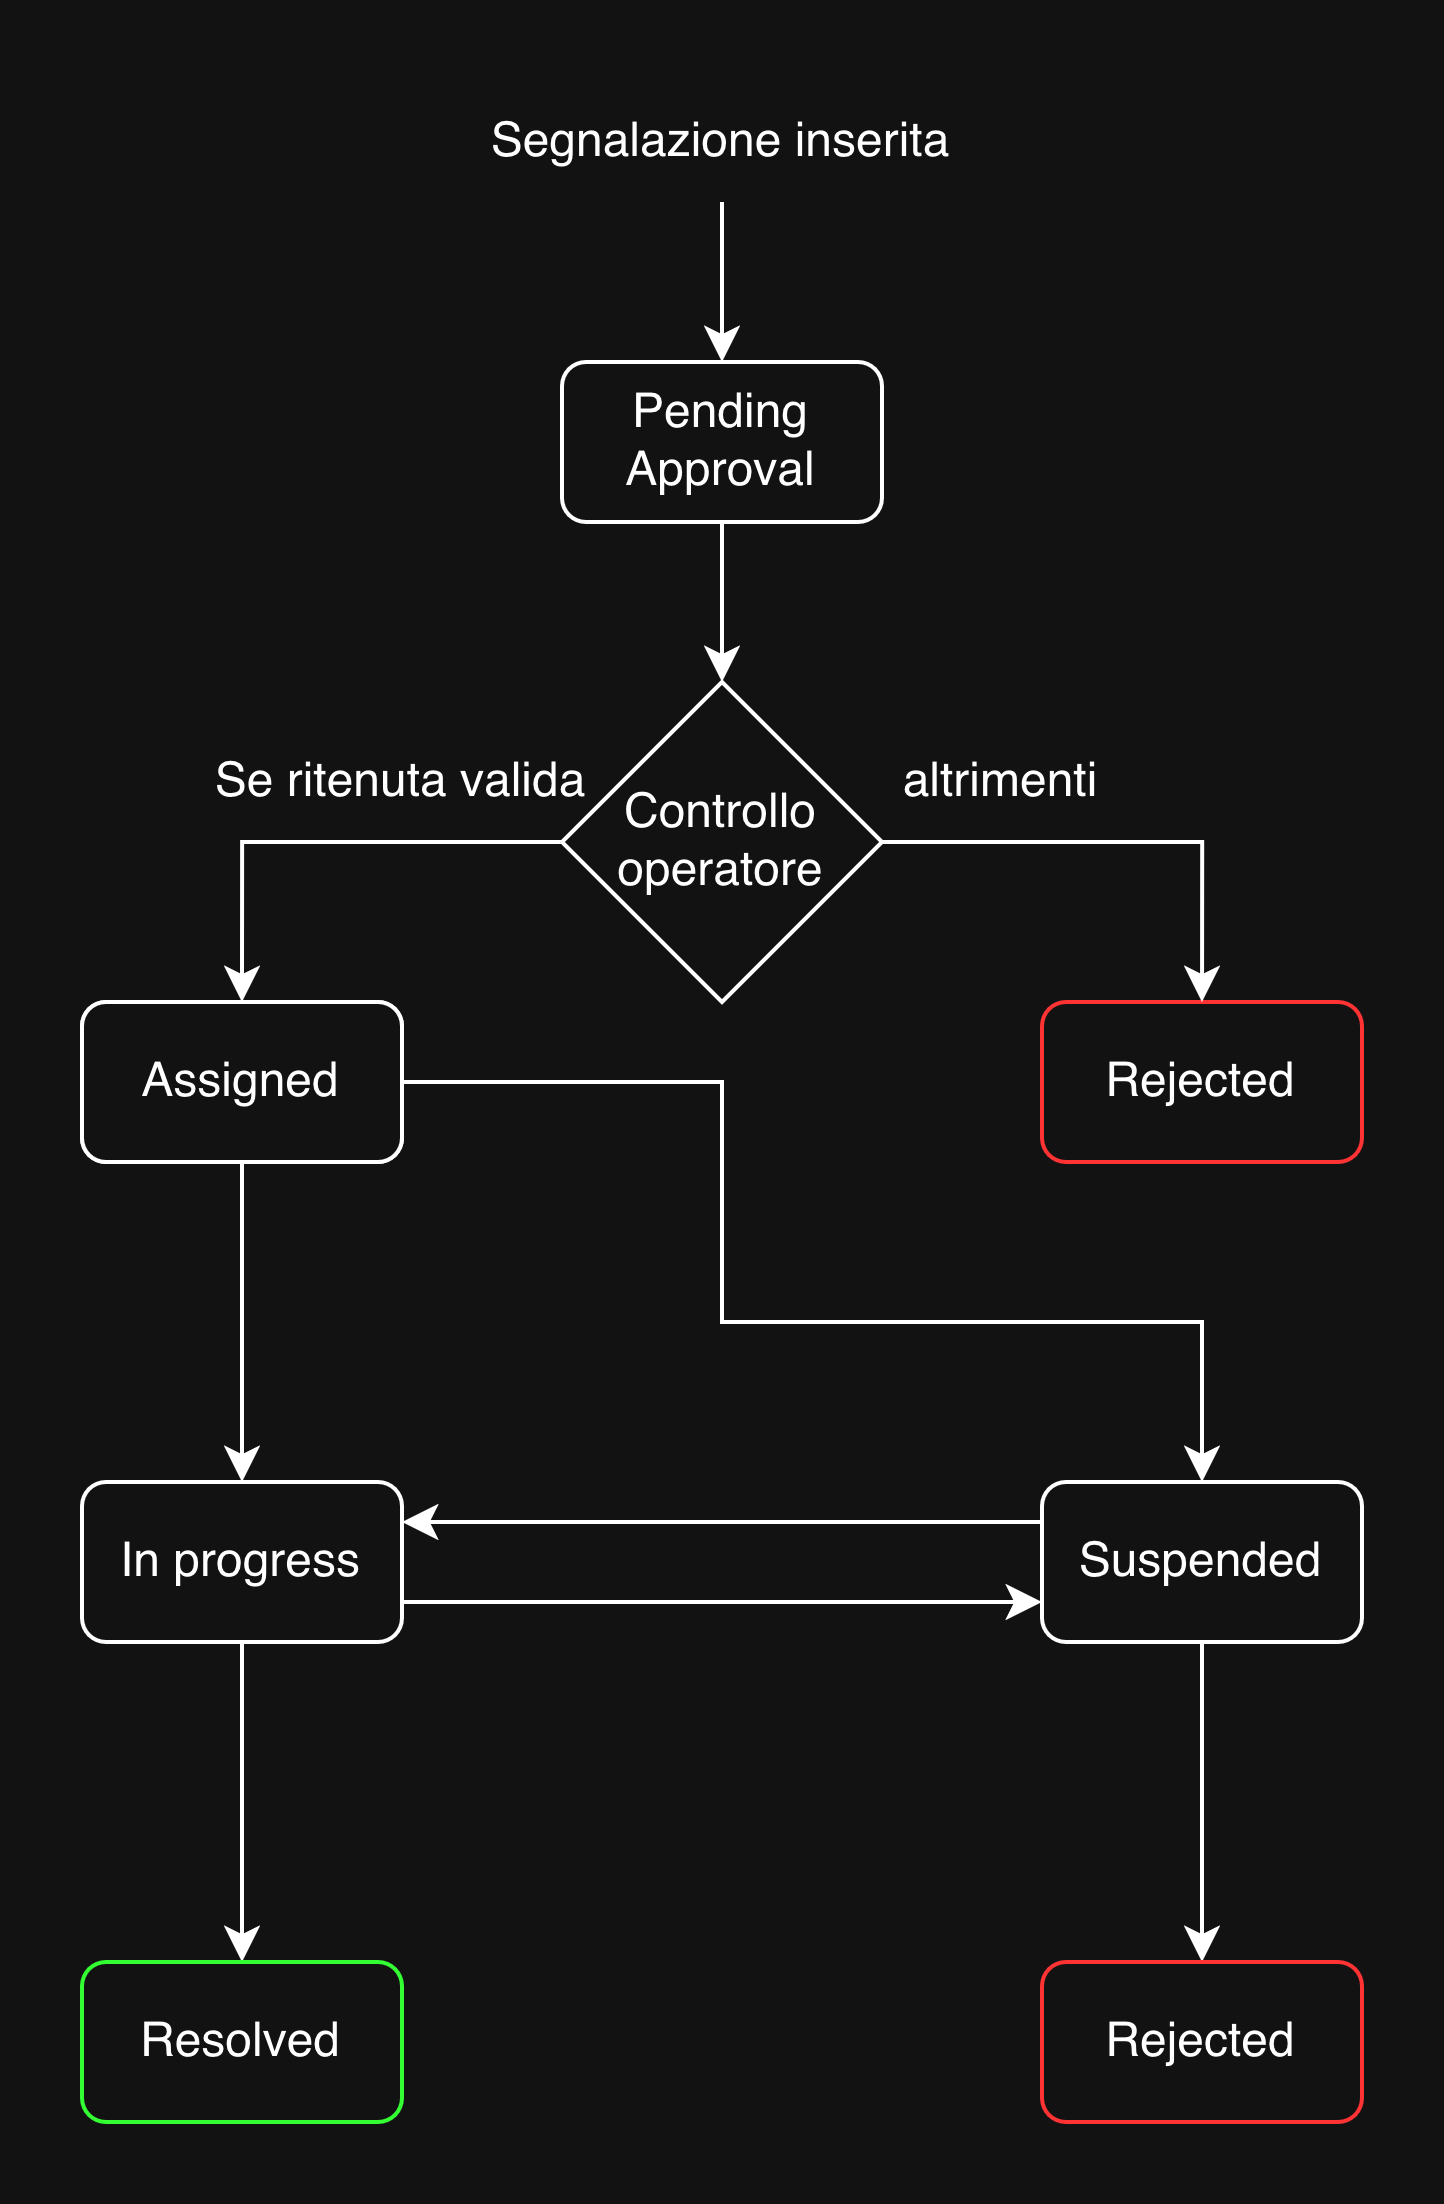

The diagram above was exported from draw.io. Its source (the exported page's mxGraphModel, read from the mxfile embedded in the PNG):
<mxGraphModel dx="1617" dy="566" grid="0" gridSize="10" guides="1" tooltips="1" connect="1" arrows="1" fold="1" page="1" pageScale="1" pageWidth="827" pageHeight="1169" math="0" shadow="0">
  <root>
    <mxCell id="0" />
    <mxCell id="1" parent="0" />
    <mxCell id="tUGCsCAA1xvLotI6zc2s-1" parent="1" style="rounded=1;whiteSpace=wrap;html=1;" value="&lt;font style=&quot;font-size: 12px;&quot;&gt;Pending Approval&lt;/font&gt;" vertex="1">
      <mxGeometry height="40" width="80" x="80" y="120" as="geometry" />
    </mxCell>
    <mxCell id="tUGCsCAA1xvLotI6zc2s-2" edge="1" parent="1" style="endArrow=classic;html=1;rounded=0;entryX=0.5;entryY=0;entryDx=0;entryDy=0;" target="tUGCsCAA1xvLotI6zc2s-1" value="">
      <mxGeometry height="50" relative="1" width="50" as="geometry">
        <mxPoint x="120" y="80" as="sourcePoint" />
        <mxPoint x="300" y="240" as="targetPoint" />
      </mxGeometry>
    </mxCell>
    <mxCell id="tUGCsCAA1xvLotI6zc2s-4" parent="1" style="text;html=1;whiteSpace=wrap;strokeColor=none;fillColor=none;align=center;verticalAlign=middle;rounded=0;" value="&lt;font style=&quot;font-size: 12px;&quot;&gt;Segnalazione inserita&lt;/font&gt;" vertex="1">
      <mxGeometry height="30" width="120" x="60" y="50" as="geometry" />
    </mxCell>
    <mxCell id="tUGCsCAA1xvLotI6zc2s-5" parent="1" style="rounded=1;whiteSpace=wrap;html=1;strokeColor=light-dark(#000000,#FF3333);" value="Rejected" vertex="1">
      <mxGeometry height="40" width="80" x="200" y="280" as="geometry" />
    </mxCell>
    <mxCell id="tUGCsCAA1xvLotI6zc2s-6" edge="1" parent="1" source="tUGCsCAA1xvLotI6zc2s-1" style="endArrow=classic;html=1;rounded=0;exitX=0.5;exitY=1;exitDx=0;exitDy=0;" target="tUGCsCAA1xvLotI6zc2s-8" value="">
      <mxGeometry height="50" relative="1" width="50" as="geometry">
        <mxPoint x="150" y="190" as="sourcePoint" />
        <mxPoint x="190" y="140" as="targetPoint" />
      </mxGeometry>
    </mxCell>
    <mxCell id="tUGCsCAA1xvLotI6zc2s-11" edge="1" parent="1" source="tUGCsCAA1xvLotI6zc2s-8" style="edgeStyle=orthogonalEdgeStyle;rounded=0;orthogonalLoop=1;jettySize=auto;html=1;exitX=0;exitY=0.5;exitDx=0;exitDy=0;entryX=0.5;entryY=0;entryDx=0;entryDy=0;" target="tUGCsCAA1xvLotI6zc2s-10">
      <mxGeometry relative="1" as="geometry" />
    </mxCell>
    <mxCell id="tUGCsCAA1xvLotI6zc2s-12" edge="1" parent="1" source="tUGCsCAA1xvLotI6zc2s-8" style="edgeStyle=orthogonalEdgeStyle;rounded=0;orthogonalLoop=1;jettySize=auto;html=1;exitX=1;exitY=0.5;exitDx=0;exitDy=0;entryX=0.5;entryY=0;entryDx=0;entryDy=0;" target="tUGCsCAA1xvLotI6zc2s-5">
      <mxGeometry relative="1" as="geometry" />
    </mxCell>
    <mxCell id="tUGCsCAA1xvLotI6zc2s-8" parent="1" style="rhombus;whiteSpace=wrap;html=1;" value="Controllo operatore" vertex="1">
      <mxGeometry height="80" width="80" x="80" y="200" as="geometry" />
    </mxCell>
    <mxCell id="tUGCsCAA1xvLotI6zc2s-10" parent="1" style="rounded=1;whiteSpace=wrap;html=1;" value="Rejected" vertex="1">
      <mxGeometry height="40" width="80" x="-40" y="280" as="geometry" />
    </mxCell>
    <mxCell id="tUGCsCAA1xvLotI6zc2s-13" parent="1" style="text;html=1;whiteSpace=wrap;strokeColor=none;fillColor=none;align=center;verticalAlign=middle;rounded=0;" value="Se ritenuta valida" vertex="1">
      <mxGeometry height="30" width="100" x="-10" y="210" as="geometry" />
    </mxCell>
    <mxCell id="tUGCsCAA1xvLotI6zc2s-14" parent="1" style="text;html=1;whiteSpace=wrap;strokeColor=none;fillColor=none;align=center;verticalAlign=middle;rounded=0;" value="altrimenti" vertex="1">
      <mxGeometry height="30" width="100" x="140" y="210" as="geometry" />
    </mxCell>
    <mxCell id="tUGCsCAA1xvLotI6zc2s-18" edge="1" parent="1" source="tUGCsCAA1xvLotI6zc2s-15" style="edgeStyle=orthogonalEdgeStyle;rounded=0;orthogonalLoop=1;jettySize=auto;html=1;" target="tUGCsCAA1xvLotI6zc2s-16">
      <mxGeometry relative="1" as="geometry" />
    </mxCell>
    <mxCell id="tUGCsCAA1xvLotI6zc2s-19" edge="1" parent="1" source="tUGCsCAA1xvLotI6zc2s-15" style="rounded=0;orthogonalLoop=1;jettySize=auto;html=1;entryX=0.5;entryY=0;entryDx=0;entryDy=0;" target="tUGCsCAA1xvLotI6zc2s-17">
      <mxGeometry relative="1" as="geometry">
        <Array as="points">
          <mxPoint x="80" y="300" />
          <mxPoint x="120" y="300" />
          <mxPoint x="120" y="360" />
          <mxPoint x="240" y="360" />
        </Array>
      </mxGeometry>
    </mxCell>
    <mxCell id="tUGCsCAA1xvLotI6zc2s-15" parent="1" style="rounded=1;whiteSpace=wrap;html=1;" value="Assigned" vertex="1">
      <mxGeometry height="40" width="80" x="-40" y="280" as="geometry" />
    </mxCell>
    <mxCell id="tUGCsCAA1xvLotI6zc2s-20" edge="1" parent="1" style="edgeStyle=orthogonalEdgeStyle;rounded=0;orthogonalLoop=1;jettySize=auto;html=1;entryX=0;entryY=0.5;entryDx=0;entryDy=0;">
      <mxGeometry relative="1" as="geometry">
        <mxPoint x="40" y="430" as="sourcePoint" />
        <mxPoint x="200" y="430" as="targetPoint" />
      </mxGeometry>
    </mxCell>
    <mxCell id="tUGCsCAA1xvLotI6zc2s-25" edge="1" parent="1" source="tUGCsCAA1xvLotI6zc2s-16" style="edgeStyle=orthogonalEdgeStyle;rounded=0;orthogonalLoop=1;jettySize=auto;html=1;entryX=0.5;entryY=0;entryDx=0;entryDy=0;" target="tUGCsCAA1xvLotI6zc2s-23">
      <mxGeometry relative="1" as="geometry" />
    </mxCell>
    <mxCell id="tUGCsCAA1xvLotI6zc2s-16" parent="1" style="rounded=1;whiteSpace=wrap;html=1;" value="In progress" vertex="1">
      <mxGeometry height="40" width="80" x="-40" y="400" as="geometry" />
    </mxCell>
    <mxCell id="tUGCsCAA1xvLotI6zc2s-21" edge="1" parent="1" style="edgeStyle=orthogonalEdgeStyle;rounded=0;orthogonalLoop=1;jettySize=auto;html=1;">
      <mxGeometry relative="1" as="geometry">
        <mxPoint x="200" y="410" as="sourcePoint" />
        <mxPoint x="40" y="410" as="targetPoint" />
      </mxGeometry>
    </mxCell>
    <mxCell id="tUGCsCAA1xvLotI6zc2s-27" edge="1" parent="1" source="tUGCsCAA1xvLotI6zc2s-17" style="edgeStyle=orthogonalEdgeStyle;rounded=0;orthogonalLoop=1;jettySize=auto;html=1;" target="tUGCsCAA1xvLotI6zc2s-24">
      <mxGeometry relative="1" as="geometry" />
    </mxCell>
    <mxCell id="tUGCsCAA1xvLotI6zc2s-17" parent="1" style="rounded=1;whiteSpace=wrap;html=1;" value="Suspended" vertex="1">
      <mxGeometry height="40" width="80" x="200" y="400" as="geometry" />
    </mxCell>
    <mxCell id="tUGCsCAA1xvLotI6zc2s-23" parent="1" style="rounded=1;whiteSpace=wrap;html=1;strokeColor=light-dark(#000000,#33FF33);" value="Resolved" vertex="1">
      <mxGeometry height="40" width="80" x="-40" y="520" as="geometry" />
    </mxCell>
    <mxCell id="tUGCsCAA1xvLotI6zc2s-24" parent="1" style="rounded=1;whiteSpace=wrap;html=1;strokeColor=light-dark(#000000,#FF3333);" value="Rejected" vertex="1">
      <mxGeometry height="40" width="80" x="200" y="520" as="geometry" />
    </mxCell>
  </root>
</mxGraphModel>